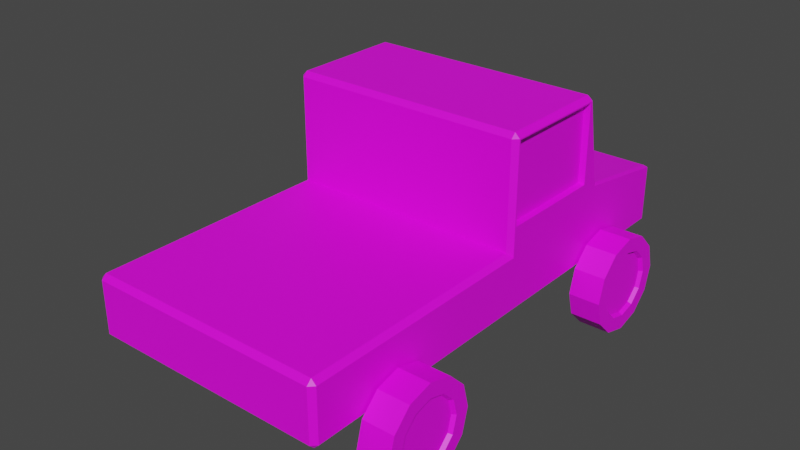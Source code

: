 # Source: Truck.blend  (saved by Blender 3.5.10; exported with 4.5.12 LTS)
import bpy
from mathutils import Matrix  # noqa: F401  (used for matrix-valued properties, if any)

bpy.ops.wm.read_factory_settings(use_empty=True)
scene = bpy.context.scene
scene.name = 'Scene'

# ---- collections
col_collection = bpy.data.collections.new('Collection'); scene.collection.children.link(col_collection)

# ---- images (referenced by path relative to the original .blend; pixels are not part of the script)
import os
ASSET_DIR = os.environ.get("B2B_ASSET_DIR", "")  # directory of the original .blend (textures are referenced by path, not embedded)
HERE = os.path.dirname(os.path.abspath(__file__))  # packed textures are extracted next to this script under _unpacked/

def load_image(name, relpath, width, height, colorspace="sRGB"):
    """Load a texture the original file referenced (path relative to the .blend, or extracted next to this script)."""
    p = next((c for c in (os.path.join(HERE, relpath), os.path.join(ASSET_DIR, relpath)) if relpath and os.path.exists(c)), "")
    if p:
        img = bpy.data.images.load(p, check_existing=True)
        img.name = name
    else:  # same state as the original file: an image datablock whose file is absent (Cycles renders it pink)
        img = bpy.data.images.new(name, width, height)
        img.source = "FILE"
        img.filepath = "//" + (relpath or name)
    img.colorspace_settings.name = colorspace
    return img
img_gradient_png = load_image('gradient.png', 'gradient.png', 1024, 1024, 'sRGB')

# ---- materials (node trees are filled in below, after node groups)
mat_material = bpy.data.materials.new('Material')
mat_material.alpha_threshold = 0.0
mat_material.use_transparent_shadow = False
mat_material.roughness = 0.5
mat_material.line_color = (0.0, 0.0, 0.0, 1.0)

# ---- material node trees
mat_material.use_nodes = True; mat_material.node_tree.nodes.clear()
_N = mat_material.node_tree.nodes; _L = mat_material.node_tree.links
n0 = _N.new('ShaderNodeOutputMaterial'); n0.name = 'Material Output'; n0.location = (300, 300)
n1 = _N.new('ShaderNodeBsdfPrincipled'); n1.name = 'Principled BSDF'; n1.location = (10, 300)
n1.distribution = 'GGX'
n1.subsurface_method = 'RANDOM_WALK_SKIN'
n1.inputs[3].default_value = 1.45
n1.inputs[27].default_value = (0.0, 0.0, 0.0, 1.0)
n1.inputs[28].default_value = 1.0
n2 = _N.new('ShaderNodeTexImage'); n2.name = 'Image Texture'; n2.location = (-324, 301)
n2.image = img_gradient_png
_L.new(n1.outputs[0], n0.inputs[0])
_L.new(n2.outputs[0], n1.inputs[0])
n0.is_active_output = True

# ---- world
world_world = bpy.data.worlds.new('World'); scene.world = world_world
world_world.use_nodes = True; world_world.node_tree.nodes.clear()
_N = world_world.node_tree.nodes; _L = world_world.node_tree.links
n0 = _N.new('ShaderNodeOutputWorld'); n0.name = 'World Output'; n0.location = (300, 300)
n1 = _N.new('ShaderNodeBackground'); n1.name = 'Background'; n1.location = (10, 300)
n1.inputs[0].default_value = (0.05088, 0.05088, 0.05088, 1.0)
_L.new(n1.outputs[0], n0.inputs[0])
n0.is_active_output = True
world_world.color = (0.05088, 0.05088, 0.05088)
world_world.use_sun_shadow = False
world_world.sun_shadow_jitter_overblur = 0.0

# ---- meshes
me_cube = bpy.data.meshes.new('Cube')
me_cube.from_pydata([(0.9356, 0.1059, 1.297), (0.9503, -0.9401, 1.94), (-0.9356, 0.1059, 1.297), (-0.9503, -0.9401, 1.94), (0.9356, -0.01559, 1.937), (-0.9356, -0.01559, 1.937), (-0.9503, -0.9401, 1.307), (0.9503, -0.9401, 1.307), (0.9503, -0.0617, 1.307), (-0.9503, -0.0617, 1.307), (-0.9503, -0.0617, 1.94), (0.9503, -0.0617, 1.94), (-0.943, 0.008855, 1.944), (-0.943, 0.1331, 1.29), (0.943, 0.1331, 1.29), (0.943, 0.008855, 1.944), (1.0, -0.001784, 1.098), (-1.0, -0.001784, 1.098), (-1.0, -0.9488, 1.298), (-1.0, -0.9488, 1.949), (1.0, -0.05296, 1.949), (1.0, -0.9488, 1.949), (-1.0, -0.05296, 1.949), (1.0, -0.9488, 1.298), (1.0, -0.05296, 1.298), (-1.0, -0.05296, 1.298), (0.9601, 0.9601, 0.5908), (0.9601, 1.0, 0.6307), (1.0, 0.9551, 0.6307), (1.0, -1.0, 0.6307), (0.9601, -1.0, 0.5908), (-0.9601, 0.9601, 0.5908), (-1.0, 0.9551, 0.6307), (-0.9601, 1.0, 0.6307), (-0.9601, -1.0, 0.5908), (-1.0, -1.0, 0.6307), (-1.0, -0.001784, 0.6307), (-0.9601, -0.001784, 0.5908), (1.0, -0.001784, 0.6307), (0.9601, -0.001784, 0.5908), (0.9601, 1.0, 1.058), (0.9601, 0.9606, 1.104), (1.0, 0.9549, 1.098), (-1.0, 0.9549, 1.098), (-0.9601, 0.9606, 1.104), (-0.9601, 1.0, 1.058), (1.0, -2.96, 1.058), (0.9601, -2.96, 1.098), (0.9601, -3.0, 1.058), (1.0, -2.96, 0.6307), (0.9601, -3.0, 0.6307), (0.9601, -2.96, 0.5908), (-0.9601, -2.96, 0.5908), (-0.9601, -3.0, 0.6307), (-1.0, -2.96, 0.6307), (-1.0, -2.96, 1.058), (-0.9601, -3.0, 1.058), (-0.9601, -2.96, 1.098), (-0.9601, 0.1363, 1.273), (-0.9601, 0.1832, 1.228), (-1.0, 0.1035, 1.232), (0.9601, 0.1363, 1.273), (1.0, 0.1035, 1.232), (0.9601, 0.1832, 1.228), (-1.0, -0.9601, 1.058), (-0.9601, -1.0, 1.098), (-0.9601, -1.0, 1.96), (-0.9601, -0.9601, 2.0), (-1.0, -0.9601, 1.96), (1.0, -0.03482, 1.96), (0.9601, 0.005667, 1.961), (0.9601, -0.04169, 2.0), (0.9601, -1.0, 1.96), (1.0, -0.9601, 1.96), (0.9601, -0.9601, 2.0), (-1.0, -0.03482, 1.96), (-0.9601, -0.04169, 2.0), (-0.9601, 0.005667, 1.961), (0.9601, -1.0, 1.098), (1.0, -0.9601, 1.058)], [], [(22, 19, 68, 75), (18, 25, 17, 64), (50, 48, 56, 53), (38, 16, 79, 29), (8, 11, 1, 7), (17, 75, 60, 43), (44, 59, 63, 41), (29, 79, 46, 49), (6, 3, 10, 9), (0, 2, 5, 4), (64, 35, 54, 55), (31, 26, 39, 37), (28, 42, 16, 38), (34, 30, 51, 52), (35, 64, 17, 36), (42, 62, 69, 16), (78, 65, 57, 47), (36, 17, 43, 32), (37, 39, 30, 34), (12, 13, 58, 77), (13, 14, 61, 58), (14, 15, 70, 61), (19, 18, 64, 68), (20, 24, 16, 69), (5, 2, 13, 12), (2, 0, 14, 13), (0, 4, 15, 14), (4, 5, 12, 15), (78, 72, 66, 65), (15, 12, 77, 70), (21, 20, 69, 73), (25, 22, 75, 17), (23, 21, 73, 79), (24, 23, 79, 16), (71, 76, 67, 74), (3, 6, 18, 19), (1, 11, 20, 21), (10, 3, 19, 22), (7, 1, 21, 23), (11, 8, 24, 20), (9, 10, 22, 25), (6, 9, 25, 18), (8, 7, 23, 24), (26, 27, 28), (31, 32, 33), (40, 41, 42), (43, 44, 45), (46, 47, 48), (49, 50, 51), (52, 53, 54), (55, 56, 57), (58, 59, 60), (61, 62, 63), (66, 67, 68), (69, 70, 71), (72, 73, 74), (75, 76, 77), (37, 34, 35, 36), (26, 31, 33, 27), (42, 28, 27, 40), (65, 66, 68, 64), (45, 33, 32, 43), (74, 67, 66, 72), (71, 74, 73, 69), (77, 58, 60, 75), (58, 61, 63, 59), (39, 26, 28, 38), (31, 37, 36, 32), (61, 70, 69, 62), (67, 76, 75, 68), (30, 39, 38, 29), (76, 71, 70, 77), (62, 42, 41, 63), (72, 78, 79, 73), (59, 44, 43, 60), (44, 41, 40, 45), (48, 50, 49, 46), (52, 51, 50, 53), (53, 56, 55, 54), (47, 57, 56, 48), (34, 52, 54, 35), (57, 65, 64, 55), (29, 49, 51, 30), (78, 47, 46, 79), (33, 45, 40, 27)])
_uv = me_cube.uv_layers.new(name='UVMap')
_uv.uv.foreach_set('vector', [0.1434, 0.7211, 0.1434, 0.7211, 0.1434, 0.7216, 0.1434, 0.7216, 0.1434, 0.6924, 0.1434, 0.6924, 0.1434, 0.6836, 0.1434, 0.6819, 0.2298, 0.663, 0.2298, 0.6819, 0.1452, 0.6819, 0.1452, 0.663, 0.2316, 0.663, 0.2316, 0.6836, 0.2316, 0.6819, 0.2316, 0.663, 0.3677, 0.2139, 0.3677, 0.1823, 0.3677, 0.1823, 0.3677, 0.2139, 0.1434, 0.6836, 0.1434, 0.7216, 0.1434, 0.6895, 0.1434, 0.6836, 0.1452, 0.6839, 0.1452, 0.6893, 0.2298, 0.6893, 0.2298, 0.6839, 0.2316, 0.663, 0.2316, 0.6819, 0.2316, 0.6819, 0.2316, 0.663, 0.2729, 0.2139, 0.2729, 0.1823, 0.2729, 0.1823, 0.2729, 0.2139, 0.367, 0.2144, 0.2737, 0.2144, 0.2737, 0.1825, 0.367, 0.1825, 0.1434, 0.6819, 0.1434, 0.663, 0.1434, 0.663, 0.1434, 0.6819, 0.1452, 0.6613, 0.2298, 0.6613, 0.2298, 0.6613, 0.1452, 0.6613, 0.2316, 0.663, 0.2316, 0.6836, 0.2316, 0.6836, 0.2316, 0.663, 0.1452, 0.6613, 0.2298, 0.6613, 0.2298, 0.6613, 0.1452, 0.6613, 0.1434, 0.663, 0.1434, 0.6819, 0.1434, 0.6836, 0.1434, 0.663, 0.2316, 0.6836, 0.2316, 0.6895, 0.2316, 0.7216, 0.2316, 0.6836, 0.2298, 0.6836, 0.1452, 0.6836, 0.1452, 0.6836, 0.2298, 0.6836, 0.1434, 0.663, 0.1434, 0.6836, 0.1434, 0.6836, 0.1434, 0.663, 0.1452, 0.6613, 0.2298, 0.6613, 0.2298, 0.6613, 0.1452, 0.6613, 0.1459, 0.7209, 0.1459, 0.6921, 0.1452, 0.6913, 0.1452, 0.7216, 0.1459, 0.6921, 0.2291, 0.6921, 0.2298, 0.6913, 0.1452, 0.6913, 0.2291, 0.6921, 0.2291, 0.7209, 0.2298, 0.7216, 0.2298, 0.6913, 0.1434, 0.7211, 0.1434, 0.6924, 0.1434, 0.6819, 0.1434, 0.7216, 0.2316, 0.7211, 0.2316, 0.6924, 0.2316, 0.6836, 0.2316, 0.7216, 0.1463, 0.7206, 0.1463, 0.6924, 0.1459, 0.6921, 0.1459, 0.7209, 0.1463, 0.6924, 0.2287, 0.6924, 0.2291, 0.6921, 0.1459, 0.6921, 0.2287, 0.6924, 0.2287, 0.7206, 0.2291, 0.7209, 0.2291, 0.6921, 0.2287, 0.7206, 0.1463, 0.7206, 0.1459, 0.7209, 0.2291, 0.7209, 0.2298, 0.6836, 0.2298, 0.7216, 0.1452, 0.7216, 0.1452, 0.6836, 0.2291, 0.7209, 0.1459, 0.7209, 0.1452, 0.7216, 0.2298, 0.7216, 0.2316, 0.7211, 0.2316, 0.7211, 0.2316, 0.7216, 0.2316, 0.7216, 0.1434, 0.6924, 0.1434, 0.7211, 0.1434, 0.7216, 0.1434, 0.6836, 0.2316, 0.6924, 0.2316, 0.7211, 0.2316, 0.7216, 0.2316, 0.6819, 0.2316, 0.6924, 0.2316, 0.6924, 0.2316, 0.6819, 0.2316, 0.6836, 0.2298, 0.7234, 0.1452, 0.7234, 0.1452, 0.7234, 0.2298, 0.7234, 0.1456, 0.7207, 0.1456, 0.6928, 0.1434, 0.6924, 0.1434, 0.7211, 0.2294, 0.7207, 0.2294, 0.7207, 0.2316, 0.7211, 0.2316, 0.7211, 0.1456, 0.7207, 0.1456, 0.7207, 0.1434, 0.7211, 0.1434, 0.7211, 0.2294, 0.6928, 0.2294, 0.7207, 0.2316, 0.7211, 0.2316, 0.6924, 0.2294, 0.7207, 0.2294, 0.6928, 0.2316, 0.6924, 0.2316, 0.7211, 0.1456, 0.6928, 0.1456, 0.7207, 0.1434, 0.7211, 0.1434, 0.6924, 0.1456, 0.6928, 0.1456, 0.6928, 0.1434, 0.6924, 0.1434, 0.6924, 0.2294, 0.6928, 0.2294, 0.6928, 0.2316, 0.6924, 0.2316, 0.6924, 0.2298, 0.6613, 0.2298, 0.663, 0.2316, 0.663, 0.1452, 0.6613, 0.1434, 0.663, 0.1452, 0.663, 0.2298, 0.6819, 0.2298, 0.6839, 0.2316, 0.6836, 0.1434, 0.6836, 0.1452, 0.6839, 0.1452, 0.6819, 0.2316, 0.6819, 0.2298, 0.6836, 0.2298, 0.6819, 0.2316, 0.663, 0.2298, 0.663, 0.2298, 0.6613, 0.1452, 0.6613, 0.1452, 0.663, 0.1434, 0.663, 0.1434, 0.6819, 0.1452, 0.6819, 0.1452, 0.6836, 0.1452, 0.6913, 0.1452, 0.6893, 0.1434, 0.6895, 0.2298, 0.6913, 0.2316, 0.6895, 0.2298, 0.6893, 0.1452, 0.7216, 0.1452, 0.7234, 0.1434, 0.7216, 0.2316, 0.7216, 0.2298, 0.7216, 0.2298, 0.7234, 0.2298, 0.7216, 0.2316, 0.7216, 0.2298, 0.7234, 0.1434, 0.7216, 0.1452, 0.7234, 0.1452, 0.7216, 0.1452, 0.6613, 0.1452, 0.6613, 0.1434, 0.663, 0.1434, 0.663, 0.2298, 0.6613, 0.1452, 0.6613, 0.1452, 0.663, 0.2298, 0.663, 0.2316, 0.6836, 0.2316, 0.663, 0.2298, 0.663, 0.2298, 0.6819, 0.1452, 0.6836, 0.1452, 0.7216, 0.1434, 0.7216, 0.1434, 0.6819, 0.1452, 0.6819, 0.1452, 0.663, 0.1434, 0.663, 0.1434, 0.6836, 0.2298, 0.7234, 0.1452, 0.7234, 0.1452, 0.7216, 0.2298, 0.7216, 0.2298, 0.7234, 0.2298, 0.7234, 0.2316, 0.7216, 0.2316, 0.7216, 0.1452, 0.7216, 0.1452, 0.6913, 0.1434, 0.6895, 0.1434, 0.7216, 0.1452, 0.6913, 0.2298, 0.6913, 0.2298, 0.6893, 0.1452, 0.6893, 0.2298, 0.6613, 0.2298, 0.6613, 0.2316, 0.663, 0.2316, 0.663, 0.1452, 0.6613, 0.1452, 0.6613, 0.1434, 0.663, 0.1434, 0.663, 0.2298, 0.6913, 0.2298, 0.7216, 0.2316, 0.7216, 0.2316, 0.6895, 0.1452, 0.7234, 0.1452, 0.7234, 0.1434, 0.7216, 0.1434, 0.7216, 0.2298, 0.6613, 0.2298, 0.6613, 0.2316, 0.663, 0.2316, 0.663, 0.1452, 0.7234, 0.2298, 0.7234, 0.2298, 0.7216, 0.1452, 0.7216, 0.2316, 0.6895, 0.2316, 0.6836, 0.2298, 0.6839, 0.2298, 0.6893, 0.2298, 0.7216, 0.2298, 0.6836, 0.2316, 0.6819, 0.2316, 0.7216, 0.1452, 0.6893, 0.1452, 0.6839, 0.1434, 0.6836, 0.1434, 0.6895, 0.1452, 0.6839, 0.2298, 0.6839, 0.2298, 0.6819, 0.1452, 0.6819, 0.2298, 0.6819, 0.2298, 0.663, 0.2316, 0.663, 0.2316, 0.6819, 0.1452, 0.6613, 0.2298, 0.6613, 0.2298, 0.663, 0.1452, 0.663, 0.1452, 0.663, 0.1452, 0.6819, 0.1434, 0.6819, 0.1434, 0.663, 0.2298, 0.6836, 0.1452, 0.6836, 0.1452, 0.6819, 0.2298, 0.6819, 0.1452, 0.6613, 0.1452, 0.6613, 0.1434, 0.663, 0.1434, 0.663, 0.1452, 0.6836, 0.1452, 0.6836, 0.1434, 0.6819, 0.1434, 0.6819, 0.2316, 0.663, 0.2316, 0.663, 0.2298, 0.6613, 0.2298, 0.6613, 0.2298, 0.6836, 0.2298, 0.6836, 0.2316, 0.6819, 0.2316, 0.6819, 0.1452, 0.663, 0.1452, 0.6819, 0.2298, 0.6819, 0.2298, 0.663])
me_cube.materials.append(mat_material)
me_cube.use_mirror_vertex_groups = False
me_cube.update()
me_cube_001 = bpy.data.meshes.new('Cube.001')
me_cube_001.from_pydata([(1.015, 0.5799, 0.2133), (1.247, 0.458, 0.2836), (1.015, 0.4325, 0.06587), (1.247, 0.3621, 0.1877), (1.015, 0.2311, 0.01191), (1.247, 0.2311, 0.1526), (1.015, 0.02979, 0.06587), (1.247, 0.1002, 0.1877), (1.015, -0.1176, 0.2133), (1.247, 0.004266, 0.2836), (1.015, -0.1716, 0.4146), (1.247, -0.03083, 0.4146), (1.015, -0.1176, 0.616), (1.247, 0.004266, 0.5456), (1.015, 0.02979, 0.7634), (1.247, 0.1002, 0.6415), (1.015, 0.2311, 0.8173), (1.247, 0.2311, 0.6766), (1.015, 0.4325, 0.7634), (1.247, 0.3621, 0.6415), (1.015, 0.5799, 0.616), (1.247, 0.458, 0.5456), (1.015, 0.6339, 0.4146), (1.247, 0.4931, 0.4146), (1.247, -1.979, 0.4146), (1.015, -1.838, 0.4146), (1.247, -2.014, 0.5456), (1.015, -1.892, 0.616), (1.247, -2.11, 0.6415), (1.015, -2.04, 0.7634), (1.247, -2.241, 0.6766), (1.015, -2.241, 0.8173), (1.247, -2.372, 0.6415), (1.015, -2.442, 0.7634), (1.247, -2.468, 0.5456), (1.015, -2.59, 0.616), (1.247, -2.503, 0.4146), (1.015, -2.644, 0.4146), (1.247, -2.468, 0.2836), (1.015, -2.59, 0.2133), (1.247, -2.372, 0.1877), (1.015, -2.442, 0.06587), (1.247, -2.241, 0.1526), (1.015, -2.241, 0.01191), (1.247, -2.11, 0.1877), (1.015, -2.04, 0.06587), (1.247, -2.014, 0.2836), (1.015, -1.892, 0.2133), (-1.254, 0.458, 0.2836), (-1.022, 0.5799, 0.2133), (-1.254, 0.3621, 0.1877), (-1.022, 0.4325, 0.06587), (-1.254, 0.2311, 0.1526), (-1.022, 0.2311, 0.01191), (-1.254, 0.1002, 0.1877), (-1.022, 0.02979, 0.06587), (-1.254, 0.004266, 0.2836), (-1.022, -0.1176, 0.2133), (-1.254, -0.03083, 0.4146), (-1.022, -0.1716, 0.4146), (-1.254, 0.004266, 0.5456), (-1.022, -0.1176, 0.616), (-1.254, 0.1002, 0.6415), (-1.022, 0.02979, 0.7634), (-1.254, 0.2311, 0.6766), (-1.022, 0.2311, 0.8173), (-1.254, 0.3621, 0.6415), (-1.022, 0.4325, 0.7634), (-1.254, 0.458, 0.5456), (-1.022, 0.5799, 0.616), (-1.254, 0.4931, 0.4146), (-1.022, 0.6339, 0.4146), (-1.022, -1.838, 0.4146), (-1.254, -1.979, 0.4146), (-1.022, -1.892, 0.616), (-1.254, -2.014, 0.5456), (-1.022, -2.04, 0.7634), (-1.254, -2.11, 0.6415), (-1.022, -2.241, 0.8173), (-1.254, -2.241, 0.6766), (-1.022, -2.442, 0.7634), (-1.254, -2.372, 0.6415), (-1.022, -2.59, 0.616), (-1.254, -2.468, 0.5456), (-1.022, -2.644, 0.4146), (-1.254, -2.503, 0.4146), (-1.022, -2.59, 0.2133), (-1.254, -2.468, 0.2836), (-1.022, -2.442, 0.06587), (-1.254, -2.372, 0.1877), (-1.022, -2.241, 0.01191), (-1.254, -2.241, 0.1526), (-1.022, -2.04, 0.06587), (-1.254, -2.11, 0.1877), (-1.022, -1.892, 0.2133), (-1.254, -2.014, 0.2836), (1.277, 0.5799, 0.2133), (1.277, 0.6339, 0.4146), (1.277, 0.4325, 0.06587), (1.277, 0.2311, 0.01191), (1.277, 0.02979, 0.06587), (1.277, -0.1176, 0.2133), (1.277, -0.1716, 0.4146), (1.277, -0.1176, 0.616), (1.277, 0.02979, 0.7634), (1.277, 0.2311, 0.8173), (1.277, 0.4325, 0.7634), (1.277, 0.5799, 0.616), (1.277, -1.838, 0.4146), (1.277, -1.892, 0.616), (1.277, -2.04, 0.7634), (1.277, -2.241, 0.8173), (1.277, -2.442, 0.7634), (1.277, -2.59, 0.616), (1.277, -2.644, 0.4146), (1.277, -2.59, 0.2133), (1.277, -2.442, 0.06587), (1.277, -2.241, 0.01191), (1.277, -2.04, 0.06587), (1.277, -1.892, 0.2133), (-1.284, 0.6339, 0.4146), (-1.284, 0.5799, 0.2133), (-1.284, 0.4325, 0.06587), (-1.284, 0.2311, 0.01191), (-1.284, 0.02979, 0.06587), (-1.284, -0.1176, 0.2133), (-1.284, -0.1716, 0.4146), (-1.284, -0.1176, 0.616), (-1.284, 0.02979, 0.7634), (-1.284, 0.2311, 0.8173), (-1.284, 0.4325, 0.7634), (-1.284, 0.5799, 0.616), (-1.284, -1.892, 0.616), (-1.284, -1.838, 0.4146), (-1.284, -2.04, 0.7634), (-1.284, -2.241, 0.8173), (-1.284, -2.442, 0.7634), (-1.284, -2.59, 0.616), (-1.284, -2.644, 0.4146), (-1.284, -2.59, 0.2133), (-1.284, -2.442, 0.06587), (-1.284, -2.241, 0.01191), (-1.284, -2.04, 0.06587), (-1.284, -1.892, 0.2133), (1.277, 0.4753, 0.2737), (1.277, 0.5131, 0.4146), (1.277, 0.3721, 0.1705), (1.277, 0.2311, 0.1327), (1.277, 0.09018, 0.1705), (1.277, -0.01301, 0.2737), (1.277, -0.05078, 0.4146), (1.277, -0.01301, 0.5556), (1.277, 0.09018, 0.6588), (1.277, 0.2311, 0.6966), (1.277, 0.3721, 0.6588), (1.277, 0.4753, 0.5556), (1.277, -1.959, 0.4146), (1.277, -1.997, 0.5556), (1.277, -2.1, 0.6588), (1.277, -2.241, 0.6966), (1.277, -2.382, 0.6588), (1.277, -2.485, 0.5556), (1.277, -2.523, 0.4146), (1.277, -2.485, 0.2737), (1.277, -2.382, 0.1705), (1.277, -2.241, 0.1327), (1.277, -2.1, 0.1705), (1.277, -1.997, 0.2737), (-1.284, 0.5131, 0.4146), (-1.284, 0.4753, 0.2737), (-1.284, 0.3721, 0.1705), (-1.284, 0.2311, 0.1327), (-1.284, 0.09018, 0.1705), (-1.284, -0.01301, 0.2737), (-1.284, -0.05078, 0.4146), (-1.284, -0.01301, 0.5556), (-1.284, 0.09018, 0.6588), (-1.284, 0.2311, 0.6966), (-1.284, 0.3721, 0.6588), (-1.284, 0.4753, 0.5556), (-1.284, -1.997, 0.5556), (-1.284, -1.959, 0.4146), (-1.284, -2.1, 0.6588), (-1.284, -2.241, 0.6966), (-1.284, -2.382, 0.6588), (-1.284, -2.485, 0.5556), (-1.284, -2.523, 0.4146), (-1.284, -2.485, 0.2737), (-1.284, -2.382, 0.1705), (-1.284, -2.241, 0.1327), (-1.284, -2.1, 0.1705), (-1.284, -1.997, 0.2737)], [], [(23, 21, 19, 17, 15, 13, 11, 9, 7, 5, 3, 1), (96, 0, 22, 97), (98, 2, 0, 96), (20, 22, 0, 2, 4, 6, 8, 10, 12, 14, 16, 18), (99, 4, 2, 98), (100, 6, 4, 99), (101, 8, 6, 100), (102, 10, 8, 101), (103, 12, 10, 102), (104, 14, 12, 103), (105, 16, 14, 104), (106, 18, 16, 105), (107, 20, 18, 106), (97, 22, 20, 107), (108, 25, 27, 109), (109, 27, 29, 110), (110, 29, 31, 111), (111, 31, 33, 112), (112, 33, 35, 113), (113, 35, 37, 114), (114, 37, 39, 115), (115, 39, 41, 116), (116, 41, 43, 117), (117, 43, 45, 118), (27, 25, 47, 45, 43, 41, 39, 37, 35, 33, 31, 29), (118, 45, 47, 119), (119, 47, 25, 108), (24, 26, 28, 30, 32, 34, 36, 38, 40, 42, 44, 46), (71, 69, 67, 65, 63, 61, 59, 57, 55, 53, 51, 49), (49, 121, 120, 71), (51, 122, 121, 49), (68, 70, 48, 50, 52, 54, 56, 58, 60, 62, 64, 66), (53, 123, 122, 51), (55, 124, 123, 53), (57, 125, 124, 55), (59, 126, 125, 57), (61, 127, 126, 59), (63, 128, 127, 61), (65, 129, 128, 63), (67, 130, 129, 65), (69, 131, 130, 67), (71, 120, 131, 69), (72, 133, 132, 74), (74, 132, 134, 76), (76, 134, 135, 78), (78, 135, 136, 80), (80, 136, 137, 82), (82, 137, 138, 84), (84, 138, 139, 86), (86, 139, 140, 88), (88, 140, 141, 90), (90, 141, 142, 92), (75, 73, 95, 93, 91, 89, 87, 85, 83, 81, 79, 77), (92, 142, 143, 94), (94, 143, 133, 72), (72, 74, 76, 78, 80, 82, 84, 86, 88, 90, 92, 94), (145, 144, 96, 97), (144, 146, 98, 96), (146, 147, 99, 98), (147, 148, 100, 99), (148, 149, 101, 100), (149, 150, 102, 101), (150, 151, 103, 102), (151, 152, 104, 103), (152, 153, 105, 104), (153, 154, 106, 105), (154, 155, 107, 106), (155, 145, 97, 107), (157, 156, 108, 109), (158, 157, 109, 110), (159, 158, 110, 111), (160, 159, 111, 112), (161, 160, 112, 113), (162, 161, 113, 114), (163, 162, 114, 115), (164, 163, 115, 116), (165, 164, 116, 117), (166, 165, 117, 118), (167, 166, 118, 119), (156, 167, 119, 108), (169, 168, 120, 121), (170, 169, 121, 122), (171, 170, 122, 123), (172, 171, 123, 124), (173, 172, 124, 125), (174, 173, 125, 126), (175, 174, 126, 127), (176, 175, 127, 128), (177, 176, 128, 129), (178, 177, 129, 130), (179, 178, 130, 131), (168, 179, 131, 120), (181, 180, 132, 133), (180, 182, 134, 132), (182, 183, 135, 134), (183, 184, 136, 135), (184, 185, 137, 136), (185, 186, 138, 137), (186, 187, 139, 138), (187, 188, 140, 139), (188, 189, 141, 140), (189, 190, 142, 141), (190, 191, 143, 142), (191, 181, 133, 143), (23, 1, 144, 145), (1, 3, 146, 144), (3, 5, 147, 146), (5, 7, 148, 147), (7, 9, 149, 148), (9, 11, 150, 149), (11, 13, 151, 150), (13, 15, 152, 151), (15, 17, 153, 152), (17, 19, 154, 153), (19, 21, 155, 154), (21, 23, 145, 155), (26, 24, 156, 157), (28, 26, 157, 158), (30, 28, 158, 159), (32, 30, 159, 160), (34, 32, 160, 161), (36, 34, 161, 162), (38, 36, 162, 163), (40, 38, 163, 164), (42, 40, 164, 165), (44, 42, 165, 166), (46, 44, 166, 167), (24, 46, 167, 156), (48, 70, 168, 169), (50, 48, 169, 170), (52, 50, 170, 171), (54, 52, 171, 172), (56, 54, 172, 173), (58, 56, 173, 174), (60, 58, 174, 175), (62, 60, 175, 176), (64, 62, 176, 177), (66, 64, 177, 178), (68, 66, 178, 179), (70, 68, 179, 168), (73, 75, 180, 181), (75, 77, 182, 180), (77, 79, 183, 182), (79, 81, 184, 183), (81, 83, 185, 184), (83, 85, 186, 185), (85, 87, 187, 186), (87, 89, 188, 187), (89, 91, 189, 188), (91, 93, 190, 189), (93, 95, 191, 190), (95, 73, 181, 191)])
_uv = me_cube_001.uv_layers.new(name='UVMap')
_uv.uv.foreach_set('vector', [0.5661, 0.9462, 0.5661, 0.9462, 0.5661, 0.9462, 0.5661, 0.9462, 0.5661, 0.9462, 0.5661, 0.9462, 0.5661, 0.9462, 0.5661, 0.9462, 0.5661, 0.9462, 0.5661, 0.9462, 0.5661, 0.9462, 0.5661, 0.9462, 0.9372, 0.9423, 0.9372, 0.9423, 0.9372, 0.9423, 0.9372, 0.9423, 0.9372, 0.9423, 0.9372, 0.9423, 0.9372, 0.9423, 0.9372, 0.9423, 0.9372, 0.9423, 0.9372, 0.9423, 0.9372, 0.9423, 0.9372, 0.9423, 0.9372, 0.9423, 0.9372, 0.9423, 0.9372, 0.9423, 0.9372, 0.9423, 0.9372, 0.9423, 0.9372, 0.9423, 0.9372, 0.9423, 0.9372, 0.9423, 0.9372, 0.9423, 0.9372, 0.9423, 0.9372, 0.9423, 0.9372, 0.9423, 0.9372, 0.9423, 0.9372, 0.9423, 0.9372, 0.9423, 0.9372, 0.9423, 0.9372, 0.9423, 0.9372, 0.9423, 0.9372, 0.9423, 0.9372, 0.9423, 0.9372, 0.9423, 0.9372, 0.9423, 0.9372, 0.9423, 0.9372, 0.9423, 0.9372, 0.9423, 0.9372, 0.9423, 0.9372, 0.9423, 0.9372, 0.9423, 0.9372, 0.9423, 0.9372, 0.9423, 0.9372, 0.9423, 0.9372, 0.9423, 0.9372, 0.9423, 0.9372, 0.9423, 0.9372, 0.9423, 0.9372, 0.9423, 0.9372, 0.9423, 0.9372, 0.9423, 0.9372, 0.9423, 0.9372, 0.9423, 0.9372, 0.9423, 0.9372, 0.9423, 0.9372, 0.9423, 0.9372, 0.9423, 0.9372, 0.9423, 0.9372, 0.9423, 0.9372, 0.9423, 0.9372, 0.9423, 0.9372, 0.9423, 0.9372, 0.9423, 0.9372, 0.9423, 0.9372, 0.9423, 0.9372, 0.9423, 0.9372, 0.9423, 0.9372, 0.9423, 0.9372, 0.9423, 0.9372, 0.9423, 0.9372, 0.9423, 0.9372, 0.9423, 0.9372, 0.9423, 0.9372, 0.9423, 0.9372, 0.9423, 0.9372, 0.9423, 0.9372, 0.9423, 0.9372, 0.9423, 0.9372, 0.9423, 0.9372, 0.9423, 0.9372, 0.9423, 0.9372, 0.9423, 0.9372, 0.9423, 0.9372, 0.9423, 0.9372, 0.9423, 0.9372, 0.9423, 0.9372, 0.9423, 0.9372, 0.9423, 0.9372, 0.9423, 0.9372, 0.9423, 0.9372, 0.9423, 0.9372, 0.9423, 0.9372, 0.9423, 0.9372, 0.9423, 0.9372, 0.9423, 0.9372, 0.9423, 0.9372, 0.9423, 0.9372, 0.9423, 0.9372, 0.9423, 0.9372, 0.9423, 0.9372, 0.9423, 0.9372, 0.9423, 0.9372, 0.9423, 0.9372, 0.9423, 0.9372, 0.9423, 0.9372, 0.9423, 0.9372, 0.9423, 0.9372, 0.9423, 0.9372, 0.9423, 0.9372, 0.9423, 0.9372, 0.9423, 0.9372, 0.9423, 0.9372, 0.9423, 0.9372, 0.9423, 0.9372, 0.9423, 0.9372, 0.9423, 0.9372, 0.9423, 0.9372, 0.9423, 0.9372, 0.9423, 0.9372, 0.9423, 0.9372, 0.9423, 0.5661, 0.9462, 0.5661, 0.9462, 0.5661, 0.9462, 0.5661, 0.9462, 0.5661, 0.9462, 0.5661, 0.9462, 0.5661, 0.9462, 0.5661, 0.9462, 0.5661, 0.9462, 0.5661, 0.9462, 0.5661, 0.9462, 0.5661, 0.9462, 0.9372, 0.9423, 0.9372, 0.9423, 0.9372, 0.9423, 0.9372, 0.9423, 0.9372, 0.9423, 0.9372, 0.9423, 0.9372, 0.9423, 0.9372, 0.9423, 0.9372, 0.9423, 0.9372, 0.9423, 0.9372, 0.9423, 0.9372, 0.9423, 0.9372, 0.9423, 0.9372, 0.9423, 0.9372, 0.9423, 0.9372, 0.9423, 0.9372, 0.9423, 0.9372, 0.9423, 0.9372, 0.9423, 0.9372, 0.9423, 0.5661, 0.9462, 0.5661, 0.9462, 0.5661, 0.9462, 0.5661, 0.9462, 0.5661, 0.9462, 0.5661, 0.9462, 0.5661, 0.9462, 0.5661, 0.9462, 0.5661, 0.9462, 0.5661, 0.9462, 0.5661, 0.9462, 0.5661, 0.9462, 0.9372, 0.9423, 0.9372, 0.9423, 0.9372, 0.9423, 0.9372, 0.9423, 0.9372, 0.9423, 0.9372, 0.9423, 0.9372, 0.9423, 0.9372, 0.9423, 0.9372, 0.9423, 0.9372, 0.9423, 0.9372, 0.9423, 0.9372, 0.9423, 0.9372, 0.9423, 0.9372, 0.9423, 0.9372, 0.9423, 0.9372, 0.9423, 0.9372, 0.9423, 0.9372, 0.9423, 0.9372, 0.9423, 0.9372, 0.9423, 0.9372, 0.9423, 0.9372, 0.9423, 0.9372, 0.9423, 0.9372, 0.9423, 0.9372, 0.9423, 0.9372, 0.9423, 0.9372, 0.9423, 0.9372, 0.9423, 0.9372, 0.9423, 0.9372, 0.9423, 0.9372, 0.9423, 0.9372, 0.9423, 0.9372, 0.9423, 0.9372, 0.9423, 0.9372, 0.9423, 0.9372, 0.9423, 0.9372, 0.9423, 0.9372, 0.9423, 0.9372, 0.9423, 0.9372, 0.9423, 0.9372, 0.9423, 0.9372, 0.9423, 0.9372, 0.9423, 0.9372, 0.9423, 0.9372, 0.9423, 0.9372, 0.9423, 0.9372, 0.9423, 0.9372, 0.9423, 0.9372, 0.9423, 0.9372, 0.9423, 0.9372, 0.9423, 0.9372, 0.9423, 0.9372, 0.9423, 0.9372, 0.9423, 0.9372, 0.9423, 0.9372, 0.9423, 0.9372, 0.9423, 0.9372, 0.9423, 0.9372, 0.9423, 0.9372, 0.9423, 0.9372, 0.9423, 0.9372, 0.9423, 0.9372, 0.9423, 0.9372, 0.9423, 0.9372, 0.9423, 0.9372, 0.9423, 0.9372, 0.9423, 0.9372, 0.9423, 0.9372, 0.9423, 0.9372, 0.9423, 0.9372, 0.9423, 0.9372, 0.9423, 0.9372, 0.9423, 0.9372, 0.9423, 0.9372, 0.9423, 0.9372, 0.9423, 0.9372, 0.9423, 0.9372, 0.9423, 0.9372, 0.9423, 0.9372, 0.9423, 0.5661, 0.9462, 0.5661, 0.9462, 0.5661, 0.9462, 0.5661, 0.9462, 0.5661, 0.9462, 0.5661, 0.9462, 0.5661, 0.9462, 0.5661, 0.9462, 0.5661, 0.9462, 0.5661, 0.9462, 0.5661, 0.9462, 0.5661, 0.9462, 0.9372, 0.9423, 0.9372, 0.9423, 0.9372, 0.9423, 0.9372, 0.9423, 0.9372, 0.9423, 0.9372, 0.9423, 0.9372, 0.9423, 0.9372, 0.9423, 0.9372, 0.9423, 0.9372, 0.9423, 0.9372, 0.9423, 0.9372, 0.9423, 0.9372, 0.9423, 0.9372, 0.9423, 0.9372, 0.9423, 0.9372, 0.9423, 0.9372, 0.9423, 0.9372, 0.9423, 0.9372, 0.9423, 0.9372, 0.9423, 0.9372, 0.9423, 0.9372, 0.9423, 0.9372, 0.9423, 0.9372, 0.9423, 0.9372, 0.9423, 0.9372, 0.9423, 0.9372, 0.9423, 0.9372, 0.9423, 0.9372, 0.9423, 0.9372, 0.9423, 0.9372, 0.9423, 0.9372, 0.9423, 0.9372, 0.9423, 0.9372, 0.9423, 0.9372, 0.9423, 0.9372, 0.9423, 0.9372, 0.9423, 0.9372, 0.9423, 0.9372, 0.9423, 0.9372, 0.9423, 0.9372, 0.9423, 0.9372, 0.9423, 0.9372, 0.9423, 0.9372, 0.9423, 0.9372, 0.9423, 0.9372, 0.9423, 0.9372, 0.9423, 0.9372, 0.9423, 0.9372, 0.9423, 0.9372, 0.9423, 0.9372, 0.9423, 0.9372, 0.9423, 0.9372, 0.9423, 0.9372, 0.9423, 0.9372, 0.9423, 0.9372, 0.9423, 0.9372, 0.9423, 0.9372, 0.9423, 0.9372, 0.9423, 0.9372, 0.9423, 0.9372, 0.9423, 0.9372, 0.9423, 0.9372, 0.9423, 0.9372, 0.9423, 0.9372, 0.9423, 0.9372, 0.9423, 0.9372, 0.9423, 0.9372, 0.9423, 0.9372, 0.9423, 0.9372, 0.9423, 0.9372, 0.9423, 0.9372, 0.9423, 0.9372, 0.9423, 0.9372, 0.9423, 0.9372, 0.9423, 0.9372, 0.9423, 0.9372, 0.9423, 0.9372, 0.9423, 0.9372, 0.9423, 0.9372, 0.9423, 0.9372, 0.9423, 0.9372, 0.9423, 0.9372, 0.9423, 0.9372, 0.9423, 0.9372, 0.9423, 0.9372, 0.9423, 0.9372, 0.9423, 0.9372, 0.9423, 0.9372, 0.9423, 0.9372, 0.9423, 0.9372, 0.9423, 0.9372, 0.9423, 0.9372, 0.9423, 0.9372, 0.9423, 0.9372, 0.9423, 0.9372, 0.9423, 0.9372, 0.9423, 0.9372, 0.9423, 0.9372, 0.9423, 0.9372, 0.9423, 0.9372, 0.9423, 0.9372, 0.9423, 0.9372, 0.9423, 0.9372, 0.9423, 0.9372, 0.9423, 0.9372, 0.9423, 0.9372, 0.9423, 0.9372, 0.9423, 0.9372, 0.9423, 0.9372, 0.9423, 0.9372, 0.9423, 0.9372, 0.9423, 0.9372, 0.9423, 0.9372, 0.9423, 0.9372, 0.9423, 0.9372, 0.9423, 0.9372, 0.9423, 0.9372, 0.9423, 0.9372, 0.9423, 0.9372, 0.9423, 0.9372, 0.9423, 0.9372, 0.9423, 0.9372, 0.9423, 0.9372, 0.9423, 0.9372, 0.9423, 0.9372, 0.9423, 0.9372, 0.9423, 0.9372, 0.9423, 0.9372, 0.9423, 0.9372, 0.9423, 0.9372, 0.9423, 0.9372, 0.9423, 0.9372, 0.9423, 0.9372, 0.9423, 0.9372, 0.9423, 0.9372, 0.9423, 0.9372, 0.9423, 0.9372, 0.9423, 0.9372, 0.9423, 0.9372, 0.9423, 0.9372, 0.9423, 0.9372, 0.9423, 0.9372, 0.9423, 0.9372, 0.9423, 0.9372, 0.9423, 0.9372, 0.9423, 0.9372, 0.9423, 0.9372, 0.9423, 0.9372, 0.9423, 0.9372, 0.9423, 0.9372, 0.9423, 0.9372, 0.9423, 0.9372, 0.9423, 0.9372, 0.9423, 0.9372, 0.9423, 0.9372, 0.9423, 0.9372, 0.9423, 0.9372, 0.9423, 0.9372, 0.9423, 0.9372, 0.9423, 0.9372, 0.9423, 0.9372, 0.9423, 0.9372, 0.9423, 0.9372, 0.9423, 0.9372, 0.9423, 0.9372, 0.9423, 0.9372, 0.9423, 0.9372, 0.9423, 0.9372, 0.9423, 0.9372, 0.9423, 0.9372, 0.9423, 0.9372, 0.9423, 0.9372, 0.9423, 0.9372, 0.9423, 0.9372, 0.9423, 0.9372, 0.9423, 0.9372, 0.9423, 0.9372, 0.9423, 0.9372, 0.9423, 0.9372, 0.9423, 0.9372, 0.9423, 0.9372, 0.9423, 0.9372, 0.9423, 0.9372, 0.9423, 0.9372, 0.9423, 0.9372, 0.9423, 0.9372, 0.9423, 0.9372, 0.9423, 0.9372, 0.9423, 0.9372, 0.9423, 0.9372, 0.9423, 0.9372, 0.9423, 0.9372, 0.9423, 0.9372, 0.9423, 0.9372, 0.9423, 0.9372, 0.9423, 0.9372, 0.9423, 0.9372, 0.9423, 0.9372, 0.9423, 0.9372, 0.9423, 0.9372, 0.9423, 0.9372, 0.9423, 0.9372, 0.9423, 0.9372, 0.9423, 0.9372, 0.9423, 0.9372, 0.9423, 0.9372, 0.9423, 0.9372, 0.9423, 0.9372, 0.9423, 0.9372, 0.9423, 0.9372, 0.9423, 0.9372, 0.9423, 0.9372, 0.9423, 0.9372, 0.9423, 0.9372, 0.9423, 0.9372, 0.9423, 0.9372, 0.9423, 0.9372, 0.9423, 0.9372, 0.9423, 0.9372, 0.9423, 0.9372, 0.9423, 0.9372, 0.9423, 0.9372, 0.9423, 0.9372, 0.9423, 0.9372, 0.9423, 0.9372, 0.9423, 0.9372, 0.9423, 0.9372, 0.9423, 0.9372, 0.9423, 0.9372, 0.9423, 0.9372, 0.9423, 0.9372, 0.9423, 0.9372, 0.9423, 0.9372, 0.9423, 0.9372, 0.9423, 0.9372, 0.9423, 0.9372, 0.9423, 0.9372, 0.9423, 0.9372, 0.9423, 0.9372, 0.9423, 0.9372, 0.9423, 0.9372, 0.9423, 0.9372, 0.9423, 0.9372, 0.9423, 0.9372, 0.9423, 0.9372, 0.9423, 0.9372, 0.9423, 0.9372, 0.9423, 0.9372, 0.9423, 0.9372, 0.9423, 0.9372, 0.9423, 0.9372, 0.9423, 0.9372, 0.9423, 0.9372, 0.9423, 0.9372, 0.9423, 0.9372, 0.9423, 0.9372, 0.9423, 0.9372, 0.9423, 0.9372, 0.9423, 0.9372, 0.9423, 0.9372, 0.9423, 0.9372, 0.9423, 0.9372, 0.9423, 0.9372, 0.9423, 0.9372, 0.9423, 0.9372, 0.9423, 0.9372, 0.9423, 0.9372, 0.9423, 0.9372, 0.9423, 0.9372, 0.9423, 0.9372, 0.9423, 0.9372, 0.9423, 0.9372, 0.9423, 0.9372, 0.9423, 0.9372, 0.9423, 0.9372, 0.9423, 0.9372, 0.9423, 0.9372, 0.9423, 0.9372, 0.9423, 0.9372, 0.9423, 0.9372, 0.9423, 0.9372, 0.9423, 0.9372, 0.9423, 0.9372, 0.9423, 0.9372, 0.9423, 0.9372, 0.9423, 0.9372, 0.9423, 0.9372, 0.9423, 0.9372, 0.9423, 0.9372, 0.9423, 0.9372, 0.9423, 0.9372, 0.9423, 0.9372, 0.9423, 0.9372, 0.9423, 0.9372, 0.9423, 0.9372, 0.9423, 0.9372, 0.9423, 0.9372, 0.9423, 0.9372, 0.9423, 0.9372, 0.9423, 0.9372, 0.9423, 0.9372, 0.9423, 0.9372, 0.9423, 0.9372, 0.9423, 0.9372, 0.9423, 0.9372, 0.9423, 0.9372, 0.9423, 0.9372, 0.9423, 0.9372, 0.9423, 0.9372, 0.9423, 0.9372, 0.9423, 0.9372, 0.9423, 0.9372, 0.9423, 0.9372, 0.9423, 0.9372, 0.9423, 0.9372, 0.9423, 0.9372, 0.9423, 0.9372, 0.9423, 0.9372, 0.9423, 0.9372, 0.9423, 0.9372, 0.9423, 0.9372, 0.9423, 0.9372, 0.9423, 0.9372, 0.9423, 0.9372, 0.9423, 0.9372, 0.9423, 0.9372, 0.9423, 0.9372, 0.9423, 0.9372, 0.9423, 0.9372, 0.9423, 0.9372, 0.9423, 0.9372, 0.9423, 0.9372, 0.9423, 0.9372, 0.9423, 0.9372, 0.9423, 0.9372, 0.9423, 0.9372, 0.9423, 0.9372, 0.9423, 0.9372, 0.9423, 0.9372, 0.9423, 0.9372, 0.9423, 0.9372, 0.9423, 0.9372, 0.9423, 0.9372, 0.9423, 0.9372, 0.9423, 0.9372, 0.9423, 0.9372, 0.9423, 0.9372, 0.9423, 0.9372, 0.9423, 0.9372, 0.9423, 0.9372, 0.9423, 0.9372, 0.9423, 0.9372, 0.9423, 0.9372, 0.9423, 0.9372, 0.9423, 0.9372, 0.9423, 0.9372, 0.9423, 0.9372, 0.9423, 0.9372, 0.9423, 0.9372, 0.9423, 0.9372, 0.9423, 0.9372, 0.9423, 0.9372, 0.9423, 0.9372, 0.9423, 0.9372, 0.9423, 0.9372, 0.9423, 0.9372, 0.9423, 0.9372, 0.9423, 0.9372, 0.9423, 0.9372, 0.9423, 0.9372, 0.9423, 0.9372, 0.9423, 0.9372, 0.9423, 0.9372, 0.9423, 0.9372, 0.9423, 0.9372, 0.9423, 0.9372, 0.9423, 0.9372, 0.9423, 0.9372, 0.9423, 0.9372, 0.9423, 0.9372, 0.9423, 0.9372, 0.9423, 0.9372, 0.9423, 0.9372, 0.9423, 0.9372, 0.9423, 0.9372, 0.9423, 0.9372, 0.9423, 0.9372, 0.9423, 0.9372, 0.9423, 0.9372, 0.9423, 0.9372, 0.9423, 0.9372, 0.9423, 0.9372, 0.9423, 0.9372, 0.9423, 0.9372, 0.9423, 0.9372, 0.9423, 0.9372, 0.9423, 0.9372, 0.9423, 0.9372, 0.9423, 0.9372, 0.9423, 0.9372, 0.9423, 0.9372, 0.9423, 0.9372, 0.9423, 0.9372, 0.9423])
me_cube_001.materials.append(mat_material)
me_cube_001.use_mirror_vertex_groups = False
me_cube_001.update()

# ---- objects
ob_cube = bpy.data.objects.new('Cube', me_cube)
ob_cube_001 = bpy.data.objects.new('Cube.001', me_cube_001)

# ---- transforms, parenting, visibility, modifiers, constraints
ob_cube.location = (0.0, 0.0, 0.0)
ob_cube.lock_rotations_4d = False
ob_cube.empty_display_type = 'ARROWS'
ob_cube.lineart.crease_threshold = 0.0
ob_cube_001.location = (0.0, 0.0, 0.0)
ob_cube_001.lock_rotations_4d = False
ob_cube_001.empty_display_type = 'ARROWS'
ob_cube_001.lineart.crease_threshold = 0.0

# ---- collection membership
col_collection.objects.link(ob_cube)
col_collection.objects.link(ob_cube_001)

# ---- scene / render settings (as saved in the file)
scene.frame_start = 1; scene.frame_end = 250; scene.frame_set(1)
scene.render.engine = 'BLENDER_EEVEE_NEXT'
scene.cycles.sampling_pattern = 'TABULATED_SOBOL'
scene.view_settings.view_transform = 'Filmic'
bpy.context.view_layer.update()

# ---- added for rendering (the .blend has no active camera and no usable light): camera, sun
cam_auto = bpy.data.cameras.new('AutoCamera')
cam_auto.lens = 50.0
cam_auto.sensor_width = 36.0
cam_auto.clip_end = 1000.0
ob_auto_camera = bpy.data.objects.new('AutoCamera', cam_auto)
scene.collection.objects.link(ob_auto_camera)
ob_auto_camera.location = (4.75998, -6.71621, 4.81676)
ob_auto_camera.rotation_euler = (1.09748, -7.21219e-08, 0.694738)
scene.camera = ob_auto_camera
light_auto_sun = bpy.data.lights.new('AutoSun', 'SUN')
light_auto_sun.energy = 3.0
light_auto_sun.angle = 0.0523599
ob_auto_sun = bpy.data.objects.new('AutoSun', light_auto_sun)
scene.collection.objects.link(ob_auto_sun)
ob_auto_sun.rotation_euler = (0.872665, 0.174533, 0.523599)
bpy.context.view_layer.update()
